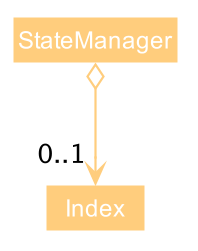

The diagram above was rendered by PlantUML. Its source (embedded in the PNG):
@startuml









skinparam BackgroundColor #FFFFFFF

skinparam Shadowing false

skinparam Class {
    FontColor #FFFFFF
    BorderThickness 1
    BorderColor #FFFFFF
    StereotypeFontColor #FFFFFF
    FontName Arial
}

skinparam Actor {
    BorderColor #000000
    Color #000000
    FontName Arial
}

skinparam Sequence {
    MessageAlign center
    BoxFontSize 15
    BoxPadding 0
    BoxFontColor #FFFFFF
    FontName Arial
}

skinparam Participant {
    FontColor #FFFFFFF
    Padding 20
}

skinparam MinClassWidth 50
skinparam ParticipantPadding 10
skinparam Shadowing false
skinparam DefaultTextAlignment center
skinparam packageStyle Rectangle

hide footbox
hide members
hide circle
skinparam arrowThickness 1.1
skinparam arrowColor #FFCD7D
skinparam classBackgroundColor #FFCD7D


Class StateManager
Class Index

StateManager o--> "0..1" Index

@enduml